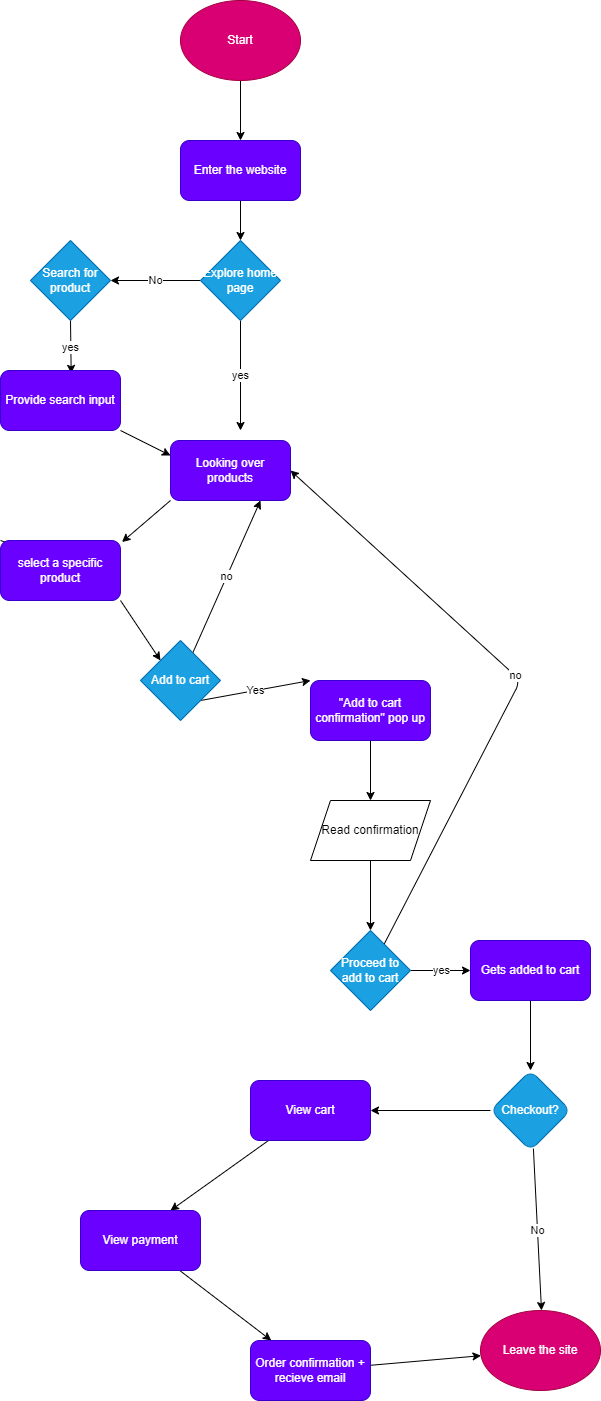

The diagram above was exported from draw.io. Its source (the exported page's mxGraphModel, read from the mxfile embedded in the PNG):
<mxGraphModel dx="1832" dy="682" grid="1" gridSize="10" guides="1" tooltips="1" connect="1" arrows="1" fold="1" page="1" pageScale="1" pageWidth="850" pageHeight="1100" math="0" shadow="0">
  <root>
    <mxCell id="0" />
    <mxCell id="1" parent="0" />
    <mxCell id="5" style="edgeStyle=none;html=1;" edge="1" parent="1" source="2" target="3">
      <mxGeometry relative="1" as="geometry" />
    </mxCell>
    <mxCell id="2" value="Start" style="ellipse;whiteSpace=wrap;html=1;fillColor=#d80073;fontColor=#ffffff;strokeColor=#A50040;" vertex="1" parent="1">
      <mxGeometry x="120" y="80" width="120" height="80" as="geometry" />
    </mxCell>
    <mxCell id="8" style="edgeStyle=none;html=1;" edge="1" parent="1" source="3" target="7">
      <mxGeometry relative="1" as="geometry" />
    </mxCell>
    <mxCell id="3" value="Enter the website" style="rounded=1;whiteSpace=wrap;html=1;fillColor=#6a00ff;fontColor=#ffffff;strokeColor=#3700CC;" vertex="1" parent="1">
      <mxGeometry x="120" y="220" width="120" height="60" as="geometry" />
    </mxCell>
    <mxCell id="14" value="yes" style="edgeStyle=none;html=1;exitX=0.5;exitY=1;exitDx=0;exitDy=0;entryX=0.589;entryY=0.048;entryDx=0;entryDy=0;entryPerimeter=0;" edge="1" parent="1" source="6" target="13">
      <mxGeometry relative="1" as="geometry" />
    </mxCell>
    <mxCell id="6" value="Search for product" style="rhombus;whiteSpace=wrap;html=1;fillColor=#1ba1e2;fontColor=#ffffff;strokeColor=#006EAF;" vertex="1" parent="1">
      <mxGeometry x="-30" y="320" width="80" height="80" as="geometry" />
    </mxCell>
    <mxCell id="9" value="No" style="edgeStyle=none;html=1;exitX=0;exitY=0.5;exitDx=0;exitDy=0;entryX=1;entryY=0.5;entryDx=0;entryDy=0;" edge="1" parent="1" source="7" target="6">
      <mxGeometry relative="1" as="geometry" />
    </mxCell>
    <mxCell id="11" value="yes" style="edgeStyle=none;html=1;exitX=0.5;exitY=1;exitDx=0;exitDy=0;" edge="1" parent="1" source="7">
      <mxGeometry relative="1" as="geometry">
        <mxPoint x="180" y="510" as="targetPoint" />
      </mxGeometry>
    </mxCell>
    <mxCell id="7" value="Explore home page" style="rhombus;whiteSpace=wrap;html=1;fillColor=#1ba1e2;fontColor=#ffffff;strokeColor=#006EAF;" vertex="1" parent="1">
      <mxGeometry x="140" y="320" width="80" height="80" as="geometry" />
    </mxCell>
    <mxCell id="36" style="edgeStyle=none;html=1;exitX=0;exitY=1;exitDx=0;exitDy=0;" edge="1" parent="1" source="10">
      <mxGeometry relative="1" as="geometry">
        <mxPoint x="61.53846153846166" y="621.5384615384614" as="targetPoint" />
      </mxGeometry>
    </mxCell>
    <mxCell id="10" value="Looking over products" style="rounded=1;whiteSpace=wrap;html=1;fillColor=#6a00ff;fontColor=#ffffff;strokeColor=#3700CC;" vertex="1" parent="1">
      <mxGeometry x="110" y="520" width="120" height="60" as="geometry" />
    </mxCell>
    <mxCell id="16" style="edgeStyle=none;html=1;exitX=1;exitY=1;exitDx=0;exitDy=0;entryX=0;entryY=0.25;entryDx=0;entryDy=0;" edge="1" parent="1" source="13" target="10">
      <mxGeometry relative="1" as="geometry" />
    </mxCell>
    <mxCell id="13" value="Provide search input" style="rounded=1;whiteSpace=wrap;html=1;fillColor=#6a00ff;fontColor=#ffffff;strokeColor=#3700CC;" vertex="1" parent="1">
      <mxGeometry x="-60" y="450" width="120" height="60" as="geometry" />
    </mxCell>
    <mxCell id="22" value="Yes&lt;br&gt;" style="edgeStyle=none;html=1;exitX=1;exitY=1;exitDx=0;exitDy=0;entryX=0;entryY=0;entryDx=0;entryDy=0;" edge="1" parent="1" source="17" target="21">
      <mxGeometry relative="1" as="geometry" />
    </mxCell>
    <mxCell id="43" value="no" style="edgeStyle=none;html=1;entryX=0.75;entryY=1;entryDx=0;entryDy=0;" edge="1" parent="1" source="17" target="10">
      <mxGeometry relative="1" as="geometry" />
    </mxCell>
    <mxCell id="17" value="Add to cart" style="rhombus;whiteSpace=wrap;html=1;fillColor=#1ba1e2;fontColor=#ffffff;strokeColor=#006EAF;" vertex="1" parent="1">
      <mxGeometry x="80" y="720" width="80" height="80" as="geometry" />
    </mxCell>
    <mxCell id="24" style="edgeStyle=none;html=1;exitX=0.5;exitY=1;exitDx=0;exitDy=0;entryX=0.5;entryY=0;entryDx=0;entryDy=0;" edge="1" parent="1" source="21" target="23">
      <mxGeometry relative="1" as="geometry" />
    </mxCell>
    <mxCell id="21" value="&quot;Add to cart confirmation&quot; pop up" style="rounded=1;whiteSpace=wrap;html=1;fillColor=#6a00ff;fontColor=#ffffff;strokeColor=#3700CC;" vertex="1" parent="1">
      <mxGeometry x="250" y="760" width="120" height="60" as="geometry" />
    </mxCell>
    <mxCell id="26" value="" style="edgeStyle=none;html=1;" edge="1" parent="1" source="23" target="25">
      <mxGeometry relative="1" as="geometry" />
    </mxCell>
    <mxCell id="23" value="Read confirmation" style="shape=parallelogram;perimeter=parallelogramPerimeter;whiteSpace=wrap;html=1;fixedSize=1;" vertex="1" parent="1">
      <mxGeometry x="250" y="880" width="120" height="60" as="geometry" />
    </mxCell>
    <mxCell id="28" value="yes" style="edgeStyle=none;html=1;" edge="1" parent="1" source="25">
      <mxGeometry relative="1" as="geometry">
        <mxPoint x="410" y="1050" as="targetPoint" />
      </mxGeometry>
    </mxCell>
    <mxCell id="44" value="no" style="edgeStyle=none;html=1;entryX=1;entryY=0.5;entryDx=0;entryDy=0;" edge="1" parent="1" source="25" target="10">
      <mxGeometry relative="1" as="geometry">
        <mxPoint x="490" y="760" as="targetPoint" />
        <Array as="points">
          <mxPoint x="460" y="760" />
        </Array>
      </mxGeometry>
    </mxCell>
    <mxCell id="25" value="Proceed to add to cart" style="rhombus;whiteSpace=wrap;html=1;fillColor=#1ba1e2;fontColor=#ffffff;strokeColor=#006EAF;" vertex="1" parent="1">
      <mxGeometry x="270" y="1010" width="80" height="80" as="geometry" />
    </mxCell>
    <mxCell id="46" value="" style="edgeStyle=none;html=1;" edge="1" parent="1" source="30" target="45">
      <mxGeometry relative="1" as="geometry" />
    </mxCell>
    <mxCell id="30" value="Gets added to cart" style="rounded=1;whiteSpace=wrap;html=1;fillColor=#6a00ff;fontColor=#ffffff;strokeColor=#3700CC;" vertex="1" parent="1">
      <mxGeometry x="410" y="1020" width="120" height="60" as="geometry" />
    </mxCell>
    <mxCell id="41" value="" style="edgeStyle=none;html=1;entryX=0;entryY=0;entryDx=0;entryDy=0;endArrow=none;" edge="1" parent="1" target="39">
      <mxGeometry relative="1" as="geometry">
        <mxPoint x="58.66666666666674" y="661.3333333333333" as="sourcePoint" />
        <mxPoint x="110" y="720" as="targetPoint" />
      </mxGeometry>
    </mxCell>
    <mxCell id="42" style="edgeStyle=none;html=1;exitX=1;exitY=1;exitDx=0;exitDy=0;entryX=0;entryY=0;entryDx=0;entryDy=0;" edge="1" parent="1" source="39" target="17">
      <mxGeometry relative="1" as="geometry" />
    </mxCell>
    <mxCell id="39" value="&lt;span style=&quot;color: rgb(255, 255, 255);&quot;&gt;select a specific product&lt;/span&gt;" style="rounded=1;whiteSpace=wrap;html=1;fillColor=#6a00ff;fontColor=#ffffff;strokeColor=#3700CC;" vertex="1" parent="1">
      <mxGeometry x="-60" y="620" width="120" height="60" as="geometry" />
    </mxCell>
    <mxCell id="48" value="No" style="edgeStyle=none;html=1;entryX=0.5;entryY=0;entryDx=0;entryDy=0;" edge="1" parent="1">
      <mxGeometry relative="1" as="geometry">
        <mxPoint x="472.9047619047619" y="1228.0952380952383" as="sourcePoint" />
        <mxPoint x="481" y="1390" as="targetPoint" />
      </mxGeometry>
    </mxCell>
    <mxCell id="50" style="edgeStyle=none;html=1;entryX=1;entryY=0.5;entryDx=0;entryDy=0;" edge="1" parent="1" source="45" target="49">
      <mxGeometry relative="1" as="geometry" />
    </mxCell>
    <mxCell id="45" value="Checkout?" style="rhombus;whiteSpace=wrap;html=1;fillColor=#1ba1e2;strokeColor=#006EAF;fontColor=#ffffff;rounded=1;" vertex="1" parent="1">
      <mxGeometry x="430" y="1150" width="80" height="80" as="geometry" />
    </mxCell>
    <mxCell id="47" value="Leave the site" style="ellipse;whiteSpace=wrap;html=1;fillColor=#d80073;fontColor=#ffffff;strokeColor=#A50040;" vertex="1" parent="1">
      <mxGeometry x="420" y="1390" width="120" height="80" as="geometry" />
    </mxCell>
    <mxCell id="52" style="edgeStyle=none;html=1;entryX=0.75;entryY=0;entryDx=0;entryDy=0;" edge="1" parent="1" source="49" target="51">
      <mxGeometry relative="1" as="geometry" />
    </mxCell>
    <mxCell id="49" value="View cart" style="rounded=1;whiteSpace=wrap;html=1;fillColor=#6a00ff;fontColor=#ffffff;strokeColor=#3700CC;" vertex="1" parent="1">
      <mxGeometry x="190" y="1160" width="120" height="60" as="geometry" />
    </mxCell>
    <mxCell id="54" value="" style="edgeStyle=none;html=1;" edge="1" parent="1" source="51" target="53">
      <mxGeometry relative="1" as="geometry" />
    </mxCell>
    <mxCell id="51" value="View payment" style="rounded=1;whiteSpace=wrap;html=1;fillColor=#6a00ff;fontColor=#ffffff;strokeColor=#3700CC;" vertex="1" parent="1">
      <mxGeometry x="20" y="1290" width="120" height="60" as="geometry" />
    </mxCell>
    <mxCell id="55" style="edgeStyle=none;html=1;" edge="1" parent="1" source="53" target="47">
      <mxGeometry relative="1" as="geometry" />
    </mxCell>
    <mxCell id="53" value="Order confirmation + recieve email" style="rounded=1;whiteSpace=wrap;html=1;fillColor=#6a00ff;fontColor=#ffffff;strokeColor=#3700CC;" vertex="1" parent="1">
      <mxGeometry x="190" y="1420" width="120" height="60" as="geometry" />
    </mxCell>
  </root>
</mxGraphModel>